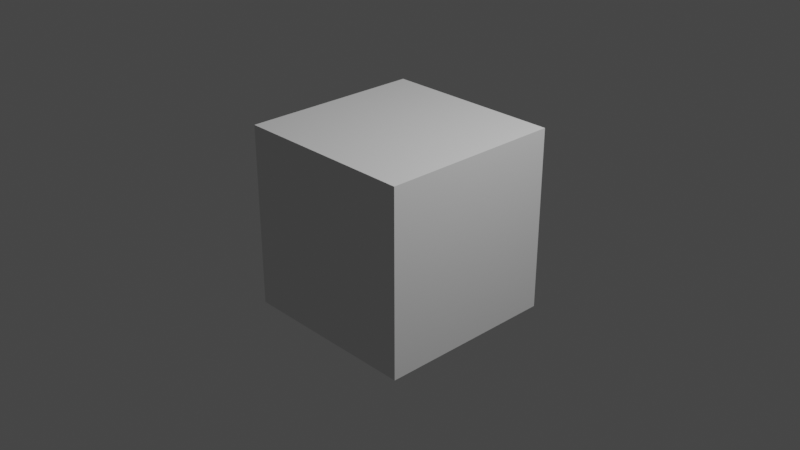 # Source: interface.blend  (saved by Blender 3.4.6; exported with 4.5.12 LTS)
import bpy
from mathutils import Matrix  # noqa: F401  (used for matrix-valued properties, if any)

bpy.ops.wm.read_factory_settings(use_empty=True)
scene = bpy.context.scene
scene.name = 'Scene'

# ---- collections
col_collection = bpy.data.collections.new('Collection'); scene.collection.children.link(col_collection)

# ---- world
world_world = bpy.data.worlds.new('World'); scene.world = world_world
world_world.use_nodes = True; world_world.node_tree.nodes.clear()
_N = world_world.node_tree.nodes; _L = world_world.node_tree.links
n0 = _N.new('ShaderNodeOutputWorld'); n0.name = 'World Output'; n0.location = (300, 300)
n1 = _N.new('ShaderNodeBackground'); n1.name = 'Background'; n1.location = (10, 300)
n1.inputs[0].default_value = (0.05088, 0.05088, 0.05088, 1.0)
_L.new(n1.outputs[0], n0.inputs[0])
n0.is_active_output = True
world_world.color = (0.05088, 0.05088, 0.05088)
world_world.use_sun_shadow = False
world_world.sun_shadow_jitter_overblur = 0.0

# ---- cameras
cam_camera = bpy.data.cameras.new('Camera')
cam_camera.clip_end = 100.0
cam_camera.ortho_scale = 7.314

# ---- lights
light_light = bpy.data.lights.new('Light', 'POINT')
light_light.transmission_factor = 0.0
light_light.energy = 1000.0
light_light.shadow_soft_size = 0.1
light_light.shadow_maximum_resolution = 0.006
light_light.use_absolute_resolution = True

# ---- meshes
me_cube = bpy.data.meshes.new('Cube')
me_cube.from_pydata([(-1.0, -1.0, -1.0), (-1.0, -1.0, 1.0), (-1.0, 1.0, -1.0), (-1.0, 1.0, 1.0), (1.0, -1.0, -1.0), (1.0, -1.0, 1.0), (1.0, 1.0, -1.0), (1.0, 1.0, 1.0)], [], [(0, 1, 3, 2), (2, 3, 7, 6), (6, 7, 5, 4), (4, 5, 1, 0), (2, 6, 4, 0), (7, 3, 1, 5)])
_uv = me_cube.uv_layers.new(name='UVMap')
_uv.uv.foreach_set('vector', [0.375, 0.0, 0.625, 0.0, 0.625, 0.25, 0.375, 0.25, 0.375, 0.25, 0.625, 0.25, 0.625, 0.5, 0.375, 0.5, 0.375, 0.5, 0.625, 0.5, 0.625, 0.75, 0.375, 0.75, 0.375, 0.75, 0.625, 0.75, 0.625, 1.0, 0.375, 1.0, 0.125, 0.5, 0.375, 0.5, 0.375, 0.75, 0.125, 0.75, 0.625, 0.5, 0.875, 0.5, 0.875, 0.75, 0.625, 0.75])
me_cube.update()

# ---- objects
ob_light = bpy.data.objects.new('Light', light_light)
ob_camera = bpy.data.objects.new('Camera', cam_camera)
ob_cube = bpy.data.objects.new('Cube', me_cube)

# ---- transforms, parenting, visibility, modifiers, constraints
ob_light.location = (4.076, 1.005, 5.904)
ob_light.rotation_euler = (0.6503, 0.05522, 1.866)
ob_light.lock_rotations_4d = False
ob_light.empty_display_type = 'ARROWS'
ob_light.color = (0.0, 0.0, 0.0, 0.0)
ob_light.lineart.crease_threshold = 0.0
ob_camera.location = (7.359, -6.926, 4.958)
ob_camera.rotation_euler = (1.109, 0.0, 0.8149)
ob_camera.lock_rotations_4d = False
ob_camera.empty_display_type = 'ARROWS'
ob_camera.color = (0.0, 0.0, 0.0, 0.0)
ob_camera.display_type = 'WIRE'
ob_camera.lineart.crease_threshold = 0.0
ob_cube.location = (0.0, 0.0, 0.0)

# ---- collection membership
col_collection.objects.link(ob_light)
col_collection.objects.link(ob_camera)
col_collection.objects.link(ob_cube)

# ---- scene / render settings (as saved in the file)
scene.camera = ob_camera
scene.frame_start = 1; scene.frame_end = 250; scene.frame_set(1)
scene.render.engine = 'BLENDER_EEVEE_NEXT'
scene.cycles.sampling_pattern = 'TABULATED_SOBOL'
scene.cycles.use_light_tree = False
scene.view_settings.view_transform = 'Filmic'
bpy.context.view_layer.update()
